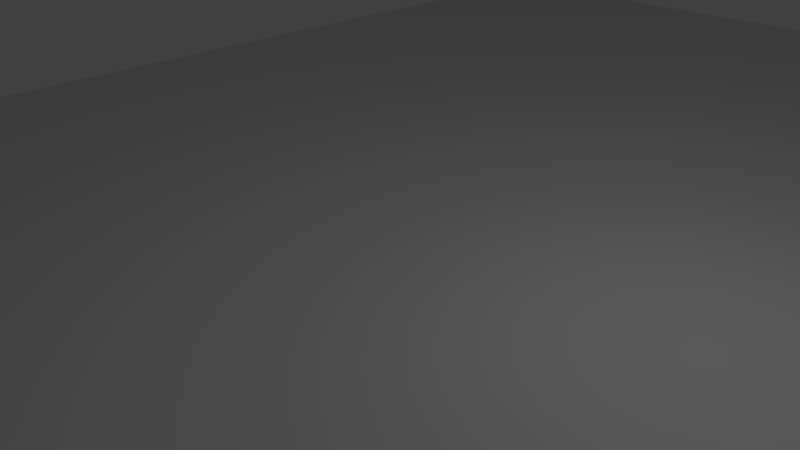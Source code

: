 # Source: floor.blend  (saved by Blender 2.74.0; exported with 4.5.12 LTS)
import bpy
from mathutils import Matrix  # noqa: F401  (used for matrix-valued properties, if any)

bpy.ops.wm.read_factory_settings(use_empty=True)
scene = bpy.context.scene
scene.name = 'Scene'

# ---- collections
col_collection_1 = bpy.data.collections.new('Collection 1'); scene.collection.children.link(col_collection_1)

# ---- world
world_world = bpy.data.worlds.new('World'); scene.world = world_world
world_world.color = (0.05088, 0.05088, 0.05088)
world_world.use_sun_shadow = False
world_world.sun_shadow_jitter_overblur = 0.0
world_world.cycles.sampling_method = 'MANUAL'
world_world.cycles.sample_map_resolution = 256

# ---- cameras
cam_camera = bpy.data.cameras.new('Camera')
cam_camera.clip_end = 100.0
cam_camera.lens = 35.0
cam_camera.sensor_width = 32.0
cam_camera.sensor_height = 18.0
cam_camera.ortho_scale = 7.314
cam_camera.dof.focus_distance = 0.0
cam_camera.dof.aperture_fstop = 128.0

# ---- lights
light_lamp = bpy.data.lights.new('Lamp', 'POINT')
light_lamp.transmission_factor = 0.0
light_lamp.cutoff_distance = 30.0
light_lamp.energy = 100.0
light_lamp.shadow_buffer_clip_start = 1.001
light_lamp.shadow_soft_size = 0.1
light_lamp.shadow_maximum_resolution = 0.006
light_lamp.use_absolute_resolution = True
light_lamp.cycles.use_multiple_importance_sampling = False

# ---- meshes
me_plane = bpy.data.meshes.new('Plane')
me_plane.from_pydata([(-1.0, -1.0, 0.0), (1.0, -1.0, 0.0), (-1.0, 1.0, 0.0), (1.0, 1.0, 0.0)], [], [(0, 1, 3, 2)])
me_plane.use_remesh_preserve_volume = False
me_plane.use_remesh_preserve_attributes = False
me_plane.use_mirror_vertex_groups = False
me_plane.update()

# ---- objects
ob_plane = bpy.data.objects.new('Plane', me_plane)
ob_lamp = bpy.data.objects.new('Lamp', light_lamp)
ob_camera = bpy.data.objects.new('Camera', cam_camera)

# ---- transforms, parenting, visibility, modifiers, constraints
ob_plane.location = (0.0, 0.0, 0.0)
ob_plane.scale = (10.0, 15.0, 1.0)
ob_plane.lineart.crease_threshold = 0.0
ob_lamp.location = (4.076, 1.005, 5.904)
ob_lamp.rotation_euler = (0.6503, 0.05522, 1.866)
ob_lamp.lock_rotations_4d = False
ob_lamp.empty_display_type = 'ARROWS'
ob_lamp.color = (0.0, 0.0, 0.0, 0.0)
ob_lamp.lineart.crease_threshold = 0.0
ob_camera.location = (7.481, -6.508, 5.344)
ob_camera.rotation_euler = (1.109, 0.01082, 0.8149)
ob_camera.lock_rotations_4d = False
ob_camera.empty_display_type = 'ARROWS'
ob_camera.color = (0.0, 0.0, 0.0, 0.0)
ob_camera.display_type = 'WIRE'
ob_camera.lineart.crease_threshold = 0.0

# ---- collection membership
col_collection_1.objects.link(ob_plane)
col_collection_1.objects.link(ob_lamp)
col_collection_1.objects.link(ob_camera)

# ---- scene / render settings (as saved in the file)
scene.camera = ob_camera
scene.frame_start = 1; scene.frame_end = 250; scene.frame_set(1)
scene.render.engine = 'BLENDER_EEVEE_NEXT'
scene.render.resolution_percentage = 50
scene.render.dither_intensity = 0.0
scene.cycles.use_denoising = False
scene.cycles.samples = 10
scene.cycles.sampling_pattern = 'TABULATED_SOBOL'
scene.cycles.light_sampling_threshold = 0.0
scene.cycles.use_adaptive_sampling = False
scene.cycles.use_light_tree = False
scene.cycles.blur_glossy = 0.0
scene.cycles.pixel_filter_type = 'GAUSSIAN'
scene.cycles.sample_clamp_indirect = 0.0
scene.view_settings.view_transform = 'Standard'
bpy.context.view_layer.update()
